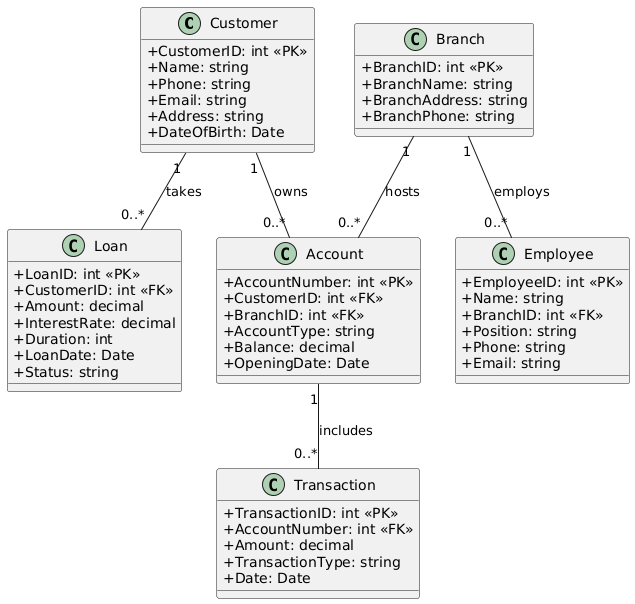

The diagram above was rendered by PlantUML. Its source (embedded in the PNG):
@startuml
skinparam classAttributeIconSize 0

' Define the Customer entity
class Customer {
  +CustomerID: int <<PK>>
  +Name: string
  +Phone: string
  +Email: string
  +Address: string
  +DateOfBirth: Date
}

' Define the Branch entity
class Branch {
  +BranchID: int <<PK>>
  +BranchName: string
  +BranchAddress: string
  +BranchPhone: string
}

' Define the Account entity
class Account {
  +AccountNumber: int <<PK>>
  +CustomerID: int <<FK>>
  +BranchID: int <<FK>>
  +AccountType: string
  +Balance: decimal
  +OpeningDate: Date
}

' Define the Employee entity
class Employee {
  +EmployeeID: int <<PK>>
  +Name: string
  +BranchID: int <<FK>>
  +Position: string
  +Phone: string
  +Email: string
}

' Define the Transaction entity
class Transaction {
  +TransactionID: int <<PK>>
  +AccountNumber: int <<FK>>
  +Amount: decimal
  +TransactionType: string
  +Date: Date
}

' Define the Loan entity
class Loan {
  +LoanID: int <<PK>>
  +CustomerID: int <<FK>>
  +Amount: decimal
  +InterestRate: decimal
  +Duration: int
  +LoanDate: Date
  +Status: string
}

' Define relationships between the entities

' A Customer can own many Accounts.
Customer "1" -- "0..*" Account : owns

' A Branch can host many Accounts.
Branch "1" -- "0..*" Account : hosts

' An Account can have many Transactions.
Account "1" -- "0..*" Transaction : includes

' A Customer can take many Loans.
Customer "1" -- "0..*" Loan : takes

' A Branch employs many Employees.
Branch "1" -- "0..*" Employee : employs
@enduml